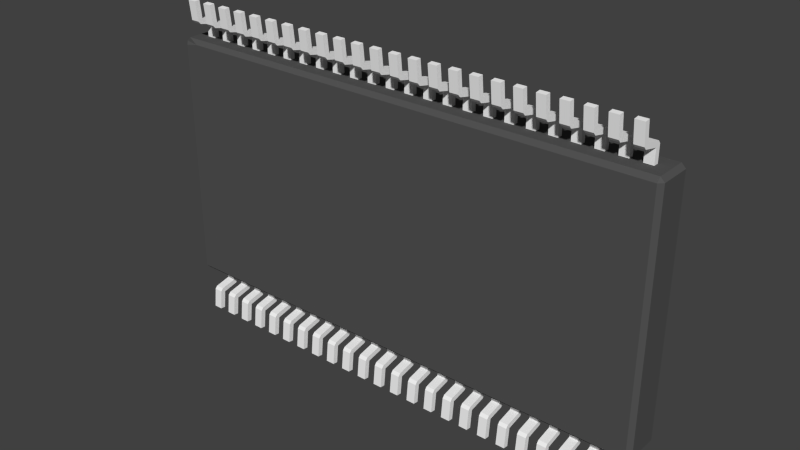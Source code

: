 # Source: TSSOP48-DGG.blend  (saved by Blender 2.82.7; exported with 4.5.12 LTS)
import bpy
from mathutils import Matrix  # noqa: F401  (used for matrix-valued properties, if any)

bpy.ops.wm.read_factory_settings(use_empty=True)
scene = bpy.context.scene
scene.name = 'Scene'

# ---- materials (node trees are filled in below, after node groups)
mat_metal = bpy.data.materials.new('Metal')
mat_metal.alpha_threshold = 0.0
mat_metal.use_transparent_shadow = False
mat_metal.diffuse_color = (0.9201, 0.9201, 0.9201, 1.0)
mat_metal.roughness = 0.5
mat_svgmat = bpy.data.materials.new('SVGMat')
mat_svgmat.alpha_threshold = 0.0
mat_svgmat.use_transparent_shadow = False
mat_svgmat.diffuse_color = (0.5815, 0.5815, 0.5815, 1.0)
mat_svgmat.roughness = 0.5
mat_svgmat.specular_intensity = 0.3
mat_plastic = bpy.data.materials.new('Plastic')
mat_plastic.alpha_threshold = 0.0
mat_plastic.use_transparent_shadow = False
mat_plastic.diffuse_color = (0.087, 0.087, 0.087, 1.0)
mat_plastic.specular_color = (0.01, 0.01, 0.01)
mat_plastic.roughness = 0.5

# ---- material node trees

# ---- world
world_world = bpy.data.worlds.new('World'); scene.world = world_world
world_world.color = (0.05088, 0.05088, 0.05088)
world_world.use_sun_shadow = False
world_world.sun_shadow_jitter_overblur = 0.0
world_world.cycles.sampling_method = 'MANUAL'
world_world.cycles.sample_map_resolution = 256

# ---- meshes
me_plane_004 = bpy.data.meshes.new('Plane.004')
me_plane_004.from_pydata([(7.153e-07, -0.11, 0.0), (0.0, 0.11, 0.0), (0.9977, -0.11, -0.5023), (0.9977, 0.11, -0.5023), (0.4059, -0.11, -0.02942), (0.37, -0.11, -1.344e-08), (0.37, 0.11, -1.344e-08), (0.4059, 0.11, -0.02942), (0.5299, -0.11, -0.4526), (0.4941, -0.11, -0.4206), (0.4941, 0.11, -0.4206), (0.5299, 0.11, -0.4526)], [], [(11, 8, 2, 3), (4, 7, 6, 5), (0, 5, 6, 1), (8, 11, 10, 9), (7, 4, 9, 10)])
me_plane_004.materials.append(mat_metal)
me_plane_004.use_remesh_preserve_volume = False
me_plane_004.use_remesh_preserve_attributes = False
me_plane_004.use_mirror_vertex_groups = False
me_plane_004.update()
me_cylinder = bpy.data.meshes.new('Cylinder')
me_cylinder.from_pydata([(0.0, 0.15, -0.05), (0.0, 0.15, 0.05), (0.0574, 0.1386, -0.05), (0.0574, 0.1386, 0.05), (0.1061, 0.1061, -0.05), (0.1061, 0.1061, 0.05), (0.1386, 0.0574, -0.05), (0.1386, 0.0574, 0.05), (0.15, -6.557e-09, -0.05), (0.15, -6.557e-09, 0.05), (0.1386, -0.0574, -0.05), (0.1386, -0.0574, 0.05), (0.1061, -0.1061, -0.05), (0.1061, -0.1061, 0.05), (0.0574, -0.1386, -0.05), (0.0574, -0.1386, 0.05), (2.265e-08, -0.15, -0.05), (2.265e-08, -0.15, 0.05), (-0.0574, -0.1386, -0.05), (-0.0574, -0.1386, 0.05), (-0.1061, -0.1061, -0.05), (-0.1061, -0.1061, 0.05), (-0.1386, -0.0574, -0.05), (-0.1386, -0.0574, 0.05), (-0.15, 1.789e-09, -0.05), (-0.15, 1.789e-09, 0.05), (-0.1386, 0.0574, -0.05), (-0.1386, 0.0574, 0.05), (-0.1061, 0.1061, -0.05), (-0.1061, 0.1061, 0.05), (-0.0574, 0.1386, -0.05), (-0.0574, 0.1386, 0.05)], [], [(0, 1, 3, 2), (2, 3, 5, 4), (4, 5, 7, 6), (6, 7, 9, 8), (8, 9, 11, 10), (10, 11, 13, 12), (12, 13, 15, 14), (14, 15, 17, 16), (16, 17, 19, 18), (18, 19, 21, 20), (20, 21, 23, 22), (22, 23, 25, 24), (24, 25, 27, 26), (26, 27, 29, 28), (3, 1, 31, 29, 27, 25, 23, 21, 19, 17, 15, 13, 11, 9, 7, 5), (30, 31, 1, 0), (28, 29, 31, 30), (0, 2, 4, 6, 8, 10, 12, 14, 16, 18, 20, 22, 24, 26, 28, 30)])
me_cylinder.materials.append(mat_svgmat)
me_cylinder.use_remesh_preserve_volume = False
me_cylinder.use_remesh_preserve_attributes = False
me_cylinder.use_mirror_vertex_groups = False
me_cylinder.update()
me_shapeindexedfaceset_093 = bpy.data.meshes.new('ShapeIndexedFaceSet.093')
me_shapeindexedfaceset_093.from_pydata([(2.693e-08, -5.142e-09, -0.1176), (3.1, -6.25, 1.0), (3.1, -6.25, 0.01471), (-3.1, 6.25, 0.0147), (-3.1, 6.25, 1.0), (3.1, 6.25, 1.0), (3.1, 6.25, 0.0147), (-3.1, -6.25, 0.01471), (-3.1, -6.25, 1.0)], [], [(3, 7, 8, 4), (5, 4, 8), (1, 8, 7, 2), (2, 7, 3), (5, 8, 1), (2, 6, 5, 1), (2, 3, 6), (4, 5, 6, 3)])
me_shapeindexedfaceset_093.materials.append(mat_plastic)
me_shapeindexedfaceset_093.use_remesh_preserve_volume = False
me_shapeindexedfaceset_093.use_remesh_preserve_attributes = False
me_shapeindexedfaceset_093.use_mirror_vertex_groups = False
me_shapeindexedfaceset_093.update()

# ---- objects
ob_origin = bpy.data.objects.new('Origin', None)
ob_pins = bpy.data.objects.new('Pins', me_plane_004)
ob_cylinder = bpy.data.objects.new('Cylinder', me_cylinder)
ob_package = bpy.data.objects.new('Package', me_shapeindexedfaceset_093)

# ---- transforms, parenting, visibility, modifiers, constraints
ob_origin.location = (0.0, 0.0, 0.0)
ob_origin.rotation_euler = (-0.0, 1.571, 0.0)
ob_origin.empty_display_type = 'ARROWS'
ob_origin.empty_image_offset = (0.0, 0.0)
ob_origin.lineart.crease_threshold = 0.0
ob_pins.location = (-5.75, 0.5, 3.1)
ob_pins.rotation_euler = (-1.571, 4.712, 0.0)
ob_pins.lineart.crease_threshold = 0.0
_m = ob_pins.modifiers.new('Solidify', 'SOLIDIFY')
_m.thickness = 0.13
_m.offset = 0.0
_m.use_even_offset = True
_m.nonmanifold_thickness_mode = 'FIXED'
_m.nonmanifold_merge_threshold = 0.0003
_m = ob_pins.modifiers.new('Array', 'ARRAY')
_m.count = 24
_m.use_constant_offset = True
_m.constant_offset_displace = (0.0, 0.5, 0.0)
_m.use_relative_offset = False
_m.relative_offset_displace = (0.0, 1.0, 0.0)
_m = ob_pins.modifiers.new('Mirror', 'MIRROR')
_m.mirror_object = ob_origin
ob_cylinder.location = (5.6, 1.0, -2.5)
ob_cylinder.rotation_euler = (-1.571, -1.571, 0.0)
ob_cylinder.lineart.crease_threshold = 0.0
ob_package.location = (0.0, 0.0, 0.0)
ob_package.rotation_euler = (-1.571, 1.571, 0.0)
ob_package.lineart.crease_threshold = 0.0
_m = ob_package.modifiers.new('Bevel', 'BEVEL')
_m.limit_method = 'NONE'
_m.spread = 0.0

# ---- collection membership
scene.collection.objects.link(ob_origin)
scene.collection.objects.link(ob_pins)
scene.collection.objects.link(ob_cylinder)
scene.collection.objects.link(ob_package)

# ---- scene / render settings (as saved in the file)
scene.frame_start = 1; scene.frame_end = 250; scene.frame_set(1)
scene.render.engine = 'BLENDER_EEVEE_NEXT'
scene.render.resolution_percentage = 50
scene.render.dither_intensity = 0.0
scene.cycles.use_denoising = False
scene.cycles.samples = 10
scene.cycles.sampling_pattern = 'TABULATED_SOBOL'
scene.cycles.light_sampling_threshold = 0.0
scene.cycles.use_adaptive_sampling = False
scene.cycles.use_light_tree = False
scene.cycles.blur_glossy = 0.0
scene.cycles.pixel_filter_type = 'GAUSSIAN'
scene.cycles.sample_clamp_indirect = 0.0
scene.view_settings.view_transform = 'Standard'
bpy.context.view_layer.update()

# ---- added for rendering (the .blend has no active camera and no usable light): camera, sun
cam_auto = bpy.data.cameras.new('AutoCamera')
cam_auto.lens = 50.0
cam_auto.sensor_width = 36.0
cam_auto.clip_end = 1000.0
ob_auto_camera = bpy.data.objects.new('AutoCamera', cam_auto)
scene.collection.objects.link(ob_auto_camera)
ob_auto_camera.location = (13.8785, -16.188, 11.1028)
ob_auto_camera.rotation_euler = (1.09748, -7.21219e-08, 0.694738)
scene.camera = ob_auto_camera
light_auto_sun = bpy.data.lights.new('AutoSun', 'SUN')
light_auto_sun.energy = 3.0
light_auto_sun.angle = 0.0523599
ob_auto_sun = bpy.data.objects.new('AutoSun', light_auto_sun)
scene.collection.objects.link(ob_auto_sun)
ob_auto_sun.rotation_euler = (0.872665, 0.174533, 0.523599)
bpy.context.view_layer.update()
